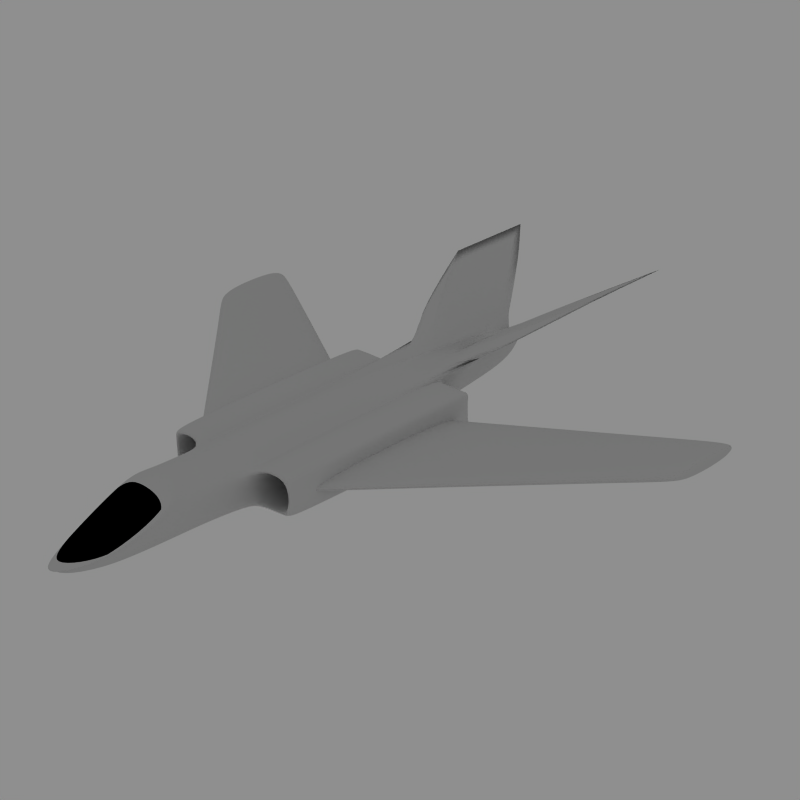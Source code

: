 # Source: jet.blend  (saved by Blender 2.37.0; exported with 4.5.12 LTS)
import bpy
from mathutils import Matrix  # noqa: F401  (used for matrix-valued properties, if any)

bpy.ops.wm.read_factory_settings(use_empty=True)
scene = bpy.context.scene
scene.name = 'Scene'

# ---- collections
col_collection_1 = bpy.data.collections.new('Collection 1'); scene.collection.children.link(col_collection_1)
col_collection_2 = bpy.data.collections.new('Collection 2'); scene.collection.children.link(col_collection_2)
col_collection_2.hide_render = True
col_collection_2.hide_viewport = True
col_collection_3 = bpy.data.collections.new('Collection 3'); scene.collection.children.link(col_collection_3)
col_collection_3.hide_render = True
col_collection_3.hide_viewport = True

# ---- materials (node trees are filled in below, after node groups)
mat_material_001 = bpy.data.materials.new('Material.001')
mat_material_001.alpha_threshold = 0.0
mat_material_001.roughness = 0.5
mat_material_001.line_color = (0.0, 0.0, 0.0, 1.0)
mat_material = bpy.data.materials.new('Material')
mat_material.alpha_threshold = 0.0
mat_material.diffuse_color = (0.0, 0.0, 0.0, 1.0)
mat_material.roughness = 0.5
mat_material.line_color = (0.0, 0.0, 0.0, 1.0)
mat_material_003 = bpy.data.materials.new('Material.003')
mat_material_003.alpha_threshold = 0.0
mat_material_003.roughness = 0.5
mat_material_003.line_color = (0.0, 0.0, 0.0, 1.0)
mat_material_002 = bpy.data.materials.new('Material.002')
mat_material_002.alpha_threshold = 0.0
mat_material_002.preview_render_type = 'FLAT'
mat_material_002.roughness = 0.5
mat_material_002.line_color = (0.0, 0.0, 0.0, 1.0)

# ---- material node trees

# ---- world
world_world = bpy.data.worlds.new('World'); scene.world = world_world
world_world.color = (0.56, 0.56, 0.56)
world_world.use_sun_shadow = False
world_world.sun_shadow_jitter_overblur = 0.0
world_world.cycles.sampling_method = 'MANUAL'
world_world.cycles.sample_map_resolution = 256

# ---- cameras
cam_camera = bpy.data.cameras.new('Camera')
cam_camera.passepartout_alpha = 0.2
cam_camera.clip_end = 100.0
cam_camera.lens = 101.3
cam_camera.ortho_scale = 7.314
cam_camera.show_passepartout = False
cam_camera.show_safe_areas = True
cam_camera.dof.focus_distance = 0.0
cam_camera.dof.aperture_fstop = 128.0

# ---- lights
light_spot_001 = bpy.data.lights.new('Spot.001', 'SPOT')
light_spot_001.transmission_factor = 0.0
light_spot_001.cutoff_distance = 30.0
light_spot_001.energy = 100.0
light_spot_001.shadow_buffer_clip_start = 1.001
light_spot_001.shadow_soft_size = 1.0
light_spot_001.shadow_maximum_resolution = 0.006
light_spot_001.use_absolute_resolution = True
light_spot_001.spot_size = 0.3487
light_spot_001.cycles.use_multiple_importance_sampling = False
light_spot = bpy.data.lights.new('Spot', 'POINT')
light_spot.transmission_factor = 0.0
light_spot.cutoff_distance = 30.0
light_spot.energy = 100.0
light_spot.shadow_buffer_clip_start = 1.001
light_spot.shadow_soft_size = 1.0
light_spot.shadow_maximum_resolution = 0.006
light_spot.use_absolute_resolution = True
light_spot.cycles.use_multiple_importance_sampling = False
light_spot_002 = bpy.data.lights.new('Spot.002', 'POINT')
light_spot_002.transmission_factor = 0.0
light_spot_002.cutoff_distance = 30.0
light_spot_002.energy = 100.0
light_spot_002.shadow_buffer_clip_start = 1.001
light_spot_002.shadow_soft_size = 1.0
light_spot_002.shadow_maximum_resolution = 0.006
light_spot_002.use_absolute_resolution = True
light_spot_002.cycles.use_multiple_importance_sampling = False

# ---- meshes
me_cube_003 = bpy.data.meshes.new('Cube.003')
me_cube_003.from_pydata([(0.5525, -1.143, 0.6693), (1.102, -1.143, 0.6693), (0.5525, -1.143, 0.1941), (1.102, -1.143, 0.1941), (1.102, 1.348, 0.793), (1.102, -2.168, 0.793), (0.5525, -2.168, 0.793), (0.5525, 1.348, 0.793), (0.4891, 1.348, 0.6693), (0.4891, -2.168, 0.6693), (0.4891, -2.168, 0.1941), (0.4891, 1.348, 0.1941), (0.5525, 1.348, 0.07045), (0.5525, -2.168, 0.07045), (1.102, -2.168, 0.07045), (1.102, 1.348, 0.07045), (1.189, 1.348, 0.1941), (1.189, -2.168, 0.1941), (1.189, -2.168, 0.6693), (1.189, 1.348, 0.6693), (1.102, -2.292, 0.1941), (0.5525, -2.292, 0.1941), (0.5525, -2.292, 0.6693), (1.102, -2.292, 0.6693), (1.102, 1.471, 0.1941), (1.102, 1.471, 0.6693), (0.5525, 1.471, 0.6693), (0.5525, 1.471, 0.1941), (-0.002936, 1.337, 1.061), (-0.002936, 1.337, 0.1143), (-0.002936, -3.455, 0.1143), (-0.002936, -3.455, 1.032), (0.5521, -3.455, 0.7491), (0.5521, -3.455, 0.1143), (-0.558, -3.455, 0.1143), (-0.558, -3.455, 0.7491), (-0.5584, 1.471, 0.1941), (-0.5584, 1.471, 0.6693), (-1.108, 1.471, 0.6693), (-1.108, 1.471, 0.1941), (-1.108, -2.292, 0.6693), (-0.5584, -2.292, 0.6693), (-0.5584, -2.292, 0.1941), (-1.108, -2.292, 0.1941), (-1.195, 1.348, 0.6693), (-1.195, -2.168, 0.6693), (-1.195, -2.168, 0.1941), (-1.195, 1.348, 0.1941), (-1.108, 1.348, 0.07045), (-1.108, -2.168, 0.07045), (-0.5584, -2.168, 0.07045), (-0.5584, 1.348, 0.07045), (-0.495, 1.348, 0.1941), (-0.495, -2.168, 0.1941), (-0.495, -2.168, 0.6693), (-0.495, 1.348, 0.6693), (-0.5584, 1.348, 0.793), (-0.5584, -2.168, 0.793), (-1.108, -2.168, 0.793), (-1.108, 1.348, 0.793), (-1.108, -1.143, 0.1941), (-1.108, -1.143, 0.6693), (-0.5584, -1.143, 0.1941), (-0.5584, -1.143, 0.6693), (-0.3925, -4.666, 0.2972), (-0.3925, -4.666, 0.1143), (0.3866, -4.666, 0.1143), (0.3866, -4.666, 0.2972), (-0.002936, -5.453, 0.2972), (-0.002936, -5.453, 0.1143), (-0.186, 3.574, 0.6693), (-0.186, 3.574, 0.1941), (-0.002936, 3.574, 0.1143), (-0.002936, 3.574, 0.6654), (0.1802, 3.574, 0.1941), (0.1802, 3.574, 0.6693), (1.401, 3.816, 1.404), (1.401, 5.261, 1.404), (-1.388, 3.816, 1.404), (-1.388, 5.261, 1.404), (-0.002813, 1.337, 0.6708), (-0.002766, 3.574, 0.6656), (-0.003057, 1.337, 0.6708), (-0.003104, 3.574, 0.6656), (0.4414, -4.79, 0.2306), (-0.002936, -5.686, 0.2306), (0.6301, -3.408, 0.746), (-0.636, -3.408, 0.746), (-0.4472, -4.79, 0.2306), (-0.002936, -3.408, 1.068), (4.595, 3.058, 0.2824), (4.595, 1.623, 0.2824), (4.595, 3.058, 0.5286), (4.595, 1.623, 0.5286), (1.121, -1.888, 0.2824), (1.121, 1.068, 0.2824), (1.121, -1.888, 0.5286), (1.121, 1.068, 0.5286), (4.517, 3.074, 0.5286), (4.517, 3.074, 0.2824), (4.517, 1.606, 0.5286), (4.517, 1.606, 0.2824), (-4.508, 1.606, 0.2824), (-4.508, 1.606, 0.5286), (-4.508, 3.074, 0.2824), (-4.508, 3.074, 0.5286), (-1.125, 1.068, 0.5286), (-1.125, -1.888, 0.5286), (-1.125, 1.068, 0.2824), (-1.125, -1.888, 0.2824), (-4.586, 1.623, 0.5286), (-4.586, 3.058, 0.5286), (-4.586, 1.623, 0.2824), (-4.586, 3.058, 0.2824)], [], [(0, 26, 27, 2), (26, 0, 1, 25), (25, 1, 3, 24), (24, 3, 2, 27), (0, 22, 23, 1), (22, 0, 2, 21), (21, 2, 3, 20), (20, 3, 1, 23), (20, 17, 14), (21, 13, 10), (22, 9, 6), (23, 5, 18), (24, 15, 16), (25, 19, 4), (26, 7, 8), (27, 11, 12), (9, 8, 7, 6), (13, 12, 11, 10), (17, 16, 15, 14), (19, 18, 5, 4), (20, 23, 18, 17), (21, 20, 14, 13), (23, 22, 6, 5), (12, 15, 24, 27), (25, 24, 16, 19), (26, 25, 4, 7), (26, 8, 11, 27), (7, 4, 5, 6), (15, 12, 13, 14), (19, 16, 17, 18), (11, 29, 30, 10), (9, 31, 28, 8), (22, 32, 31, 9), (10, 30, 33, 21), (21, 33, 32, 22), (42, 41, 35, 34), (53, 42, 34, 30), (41, 54, 31, 35), (54, 55, 28, 31), (52, 53, 30, 29), (44, 45, 46, 47), (48, 49, 50, 51), (56, 57, 58, 59), (37, 36, 52, 55), (37, 56, 59, 38), (38, 44, 47, 39), (51, 36, 39, 48), (40, 58, 57, 41), (42, 50, 49, 43), (43, 46, 45, 40), (44, 59, 58, 45), (46, 49, 48, 47), (50, 53, 52, 51), (54, 57, 56, 55), (36, 51, 52), (37, 55, 56), (38, 59, 44), (39, 47, 48), (40, 45, 58), (41, 57, 54), (42, 53, 50), (43, 49, 46), (43, 40, 61, 60), (42, 43, 60, 62), (41, 42, 62, 63), (40, 41, 63, 61), (39, 36, 62, 60), (38, 39, 60, 61), (61, 63, 37, 38), (63, 62, 36, 37), (30, 34, 65, 69), (34, 35, 64, 65), (33, 66, 67, 32), (30, 69, 66, 33), (66, 69, 68, 67), (65, 64, 68, 69), (55, 52, 71, 70), (52, 29, 72, 71), (11, 74, 72, 29), (8, 75, 74, 11), (75, 73, 72, 74), (70, 71, 72, 73), (8, 28, 80), (75, 8, 76, 77), (81, 75, 77), (28, 73, 81, 80), (55, 78, 82), (70, 79, 78, 55), (73, 83, 70), (28, 82, 83, 73), (81, 77, 76, 80), (81, 73, 75), (80, 76, 8), (82, 78, 79, 83), (83, 79, 70), (82, 28, 55), (67, 68, 85, 84), (32, 67, 84, 86), (64, 35, 87, 88), (68, 64, 88, 85), (35, 31, 89, 87), (31, 32, 86, 89), (86, 84, 85, 89), (87, 89, 85, 88), (92, 98, 100, 93), (90, 92, 93, 91), (91, 93, 100, 101), (97, 98, 99, 95), (95, 99, 101, 94), (99, 90, 91, 101), (90, 99, 98, 92), (100, 96, 94, 101), (98, 97, 96, 100), (105, 103, 107, 106), (103, 102, 109, 107), (105, 104, 113, 111), (104, 102, 112, 113), (108, 109, 102, 104), (106, 108, 104, 105), (112, 102, 103, 110), (113, 112, 110, 111), (111, 110, 103, 105)])
me_cube_003.polygons.foreach_set('use_smooth', [True] * 122)
me_cube_003.polygons.foreach_set('material_index', [0, 0, 0, 0, 0, 0, 0, 0, 0, 0, 0, 0, 0, 0, 0, 0, 0, 0, 0, 0, 0, 0, 0, 0, 0, 0, 0, 0, 0, 0, 0, 0, 0, 0, 0, 0, 0, 0, 0, 0, 0, 0, 0, 0, 0, 0, 0, 0, 0, 0, 0, 0, 0, 0, 0, 0, 0, 0, 0, 0, 0, 0, 0, 0, 0, 0, 0, 0, 0, 0, 0, 0, 0, 0, 0, 0, 0, 0, 0, 0, 0, 0, 0, 0, 0, 0, 0, 0, 0, 0, 0, 0, 0, 0, 0, 0, 0, 0, 0, 0, 0, 0, 1, 1, 0, 0, 0, 0, 0, 0, 0, 0, 0, 0, 0, 0, 0, 0, 0, 0, 0, 0])
_k = {(55, 70): 1.0, (8, 75): 1.0, (8, 76): 1.0, (76, 77): 1.0, (75, 77): 1.0, (77, 81): 1.0, (80, 81): 1.0, (55, 78): 1.0, (78, 82): 1.0, (70, 79): 1.0, (78, 79): 1.0, (82, 83): 1.0, (76, 80): 1.0, (79, 83): 1.0, (84, 85): 0.18039, (84, 86): 0.18039, (87, 88): 0.18039, (85, 88): 0.18039, (87, 89): 0.18039, (86, 89): 0.18039, (85, 89): 0.18039}
me_cube_003.attributes.new('crease_edge', 'FLOAT', 'EDGE').data.foreach_set('value', [_k.get((min(e.vertices), max(e.vertices)), 0.0) for e in me_cube_003.edges])
me_cube_003.materials.append(mat_material_001)
me_cube_003.materials.append(mat_material)
me_cube_003.use_remesh_preserve_volume = False
me_cube_003.use_remesh_preserve_attributes = False
me_cube_003.use_mirror_vertex_groups = False
me_cube_003.update()
me_cube_004 = bpy.data.meshes.new('Cube.004')
me_cube_004.from_pydata([(0.02132, 1.572, -5.662), (0.1335, 0.5557, -3.574), (-0.1335, 0.5557, -3.574), (-0.02132, 1.572, -5.662), (0.02132, 1.572, -3.194), (0.1335, 0.5557, -1.105), (-0.1335, 0.5557, -1.105), (-0.02132, 1.572, -3.194)], [], [(0, 1, 2, 3), (4, 7, 6, 5), (0, 4, 5, 1), (1, 5, 6, 2), (2, 6, 7, 3), (4, 0, 3, 7)])
me_cube_004.polygons.foreach_set('use_smooth', [True] * 6)
_k = {(0, 1): 0.4902, (1, 2): 0.4902, (2, 3): 0.4902, (0, 3): 0.4902, (4, 7): 0.4902, (6, 7): 0.4902, (5, 6): 0.4902, (4, 5): 0.4902, (0, 4): 0.4902, (1, 5): 0.4902, (2, 6): 0.4902, (3, 7): 0.4902}
me_cube_004.attributes.new('crease_edge', 'FLOAT', 'EDGE').data.foreach_set('value', [_k.get((min(e.vertices), max(e.vertices)), 0.0) for e in me_cube_004.edges])
me_cube_004.materials.append(mat_material_003)
me_cube_004.use_remesh_preserve_volume = False
me_cube_004.use_remesh_preserve_attributes = False
me_cube_004.use_mirror_vertex_groups = False
me_cube_004.update()

# ---- curves / text
cu_surftube_001 = bpy.data.curves.new('SurfTube.001', 'CURVE')
cu_surftube_001.dimensions = '3D'
_sp = cu_surftube_001.splines.new('NURBS'); _sp.points.add(31)
_sp.points.foreach_set('co', [-2.526, 0.2223, -1.767, 1.0, -2.526, 0.2223, -1.767, 0.3536, -2.526, 0.2223, -1.767, 1.0, -2.526, 0.2223, -1.767, 0.3536, -2.526, 0.2223, -1.767, 1.0, -2.526, 0.2223, -1.767, 0.3536, -2.526, 0.2223, -1.767, 1.0, -2.526, 0.2223, -1.767, 0.3536, -2.526, 0.1572, -1.767, 1.0, -2.591, 0.1572, -1.767, 0.3536, -2.591, 0.2223, -1.767, 1.0, -2.591, 0.2873, -1.767, 0.3536, -2.526, 0.2873, -1.767, 1.0, -2.461, 0.2873, -1.767, 0.3536, -2.461, 0.2223, -1.767, 1.0, -2.461, 0.1572, -1.767, 0.3536, -2.526, 0.1572, -0.8921, 1.0, -2.591, 0.1572, -0.8921, 0.3536, -2.591, 0.2223, -0.8921, 1.0, -2.591, 0.2873, -0.8921, 0.3536, -2.526, 0.2873, -0.8921, 1.0, -2.461, 0.2873, -0.8921, 0.3536, -2.461, 0.2223, -0.8921, 1.0, -2.461, 0.1572, -0.8921, 0.3536, -2.526, 0.2223, -0.2009, 1.0, -2.526, 0.2223, -0.2009, 0.3536, -2.526, 0.2223, -0.2009, 1.0, -2.526, 0.2223, -0.2009, 0.3536, -2.526, 0.2223, -0.2009, 1.0, -2.526, 0.2223, -0.2009, 0.3536, -2.526, 0.2223, -0.2009, 1.0, -2.526, 0.2223, -0.2009, 0.3536])
_sp.radius_interpolation = 'EASE'
_sp.order_v = 2
_sp.resolution_u = 4
_sp.resolution_v = 3
_sp.use_cyclic_u = True
_sp = cu_surftube_001.splines.new('NURBS'); _sp.points.add(31)
_sp.points.foreach_set('co', [2.54, 0.2223, -1.767, 1.0, 2.54, 0.2223, -1.767, 0.3536, 2.54, 0.2223, -1.767, 1.0, 2.54, 0.2223, -1.767, 0.3536, 2.54, 0.2223, -1.767, 1.0, 2.54, 0.2223, -1.767, 0.3536, 2.54, 0.2223, -1.767, 1.0, 2.54, 0.2223, -1.767, 0.3536, 2.54, 0.1572, -1.767, 1.0, 2.475, 0.1572, -1.767, 0.3536, 2.475, 0.2223, -1.767, 1.0, 2.475, 0.2873, -1.767, 0.3536, 2.54, 0.2873, -1.767, 1.0, 2.605, 0.2873, -1.767, 0.3536, 2.605, 0.2223, -1.767, 1.0, 2.605, 0.1572, -1.767, 0.3536, 2.54, 0.1572, -0.8921, 1.0, 2.475, 0.1572, -0.8921, 0.3536, 2.475, 0.2223, -0.8921, 1.0, 2.475, 0.2873, -0.8921, 0.3536, 2.54, 0.2873, -0.8921, 1.0, 2.605, 0.2873, -0.8921, 0.3536, 2.605, 0.2223, -0.8921, 1.0, 2.605, 0.1572, -0.8921, 0.3536, 2.54, 0.2223, -0.2009, 1.0, 2.54, 0.2223, -0.2009, 0.3536, 2.54, 0.2223, -0.2009, 1.0, 2.54, 0.2223, -0.2009, 0.3536, 2.54, 0.2223, -0.2009, 1.0, 2.54, 0.2223, -0.2009, 0.3536, 2.54, 0.2223, -0.2009, 1.0, 2.54, 0.2223, -0.2009, 0.3536])
_sp.radius_interpolation = 'EASE'
_sp.order_v = 2
_sp.resolution_u = 4
_sp.resolution_v = 3
_sp.use_cyclic_u = True
cu_surftube_001.materials.append(mat_material_003)
cu_surftube_001.use_path_clamp = True
cu_surftube_001.use_deform_bounds = True
cu_surftube_001.use_radius = False
cu_surftube_001.bevel_resolution = 0
cu_surftube_001.resolution_u = 6
cu_surftube_001.resolution_v = 6
cu_surftube_001.fill_mode = 'HALF'
cu_surftube_001.twist_mode = 'Z_UP'
cu_surftube = bpy.data.curves.new('SurfTube', 'CURVE')
cu_surftube.dimensions = '3D'
_sp = cu_surftube.splines.new('NURBS'); _sp.points.add(31)
_sp.points.foreach_set('co', [0.7037, 0.1126, -1.395, 1.0, 0.7037, 0.1126, -1.395, 0.3536, 0.7037, 0.1126, -1.395, 1.0, 0.7037, 0.1126, -1.395, 0.3536, 0.7037, 0.1126, -1.395, 1.0, 0.7037, 0.1126, -1.395, 0.3536, 0.7037, 0.1126, -1.395, 1.0, 0.7037, 0.1126, -1.395, 0.3536, 0.7037, 0.0651, -1.395, 1.0, 0.6562, 0.0651, -1.395, 0.3536, 0.6562, 0.1126, -1.395, 1.0, 0.6562, 0.16, -1.395, 0.3536, 0.7037, 0.16, -1.395, 1.0, 0.7511, 0.16, -1.395, 0.3536, 0.7511, 0.1126, -1.395, 1.0, 0.7511, 0.0651, -1.395, 0.3536, 0.7037, 0.0651, 0.732, 1.0, 0.6562, 0.0651, 0.732, 0.3536, 0.6562, 0.1126, 0.732, 1.0, 0.6562, 0.16, 0.732, 0.3536, 0.7037, 0.16, 0.732, 1.0, 0.7511, 0.16, 0.732, 0.3536, 0.7511, 0.1126, 0.732, 1.0, 0.7511, 0.0651, 0.732, 0.3536, 0.7037, 0.1126, 1.388, 1.0, 0.7037, 0.1126, 1.388, 0.3536, 0.7037, 0.1126, 1.388, 1.0, 0.7037, 0.1126, 1.388, 0.3536, 0.7037, 0.1126, 1.388, 1.0, 0.7037, 0.1126, 1.388, 0.3536, 0.7037, 0.1126, 1.388, 1.0, 0.7037, 0.1126, 1.388, 0.3536])
_sp.radius_interpolation = 'EASE'
_sp.order_v = 2
_sp.resolution_u = 4
_sp.resolution_v = 3
_sp.use_cyclic_u = True
_sp = cu_surftube.splines.new('NURBS'); _sp.points.add(31)
_sp.points.foreach_set('co', [0.8241, 0.1126, -1.395, 1.0, 0.8241, 0.1126, -1.395, 0.3536, 0.8241, 0.1126, -1.395, 1.0, 0.8241, 0.1126, -1.395, 0.3536, 0.8241, 0.1126, -1.395, 1.0, 0.8241, 0.1126, -1.395, 0.3536, 0.8241, 0.1126, -1.395, 1.0, 0.8241, 0.1126, -1.395, 0.3536, 0.8241, 0.0651, -1.395, 1.0, 0.7767, 0.0651, -1.395, 0.3536, 0.7767, 0.1126, -1.395, 1.0, 0.7767, 0.16, -1.395, 0.3536, 0.8241, 0.16, -1.395, 1.0, 0.8716, 0.16, -1.395, 0.3536, 0.8716, 0.1126, -1.395, 1.0, 0.8716, 0.0651, -1.395, 0.3536, 0.8241, 0.0651, 0.732, 1.0, 0.7767, 0.0651, 0.732, 0.3536, 0.7767, 0.1126, 0.732, 1.0, 0.7767, 0.16, 0.732, 0.3536, 0.8241, 0.16, 0.732, 1.0, 0.8716, 0.16, 0.732, 0.3536, 0.8716, 0.1126, 0.732, 1.0, 0.8716, 0.0651, 0.732, 0.3536, 0.8241, 0.1126, 1.388, 1.0, 0.8241, 0.1126, 1.388, 0.3536, 0.8241, 0.1126, 1.388, 1.0, 0.8241, 0.1126, 1.388, 0.3536, 0.8241, 0.1126, 1.388, 1.0, 0.8241, 0.1126, 1.388, 0.3536, 0.8241, 0.1126, 1.388, 1.0, 0.8241, 0.1126, 1.388, 0.3536])
_sp.radius_interpolation = 'EASE'
_sp.order_v = 2
_sp.resolution_u = 4
_sp.resolution_v = 3
_sp.use_cyclic_u = True
_sp = cu_surftube.splines.new('NURBS'); _sp.points.add(31)
_sp.points.foreach_set('co', [0.9446, 0.1126, -1.395, 1.0, 0.9446, 0.1126, -1.395, 0.3536, 0.9446, 0.1126, -1.395, 1.0, 0.9446, 0.1126, -1.395, 0.3536, 0.9446, 0.1126, -1.395, 1.0, 0.9446, 0.1126, -1.395, 0.3536, 0.9446, 0.1126, -1.395, 1.0, 0.9446, 0.1126, -1.395, 0.3536, 0.9446, 0.0651, -1.395, 1.0, 0.8971, 0.0651, -1.395, 0.3536, 0.8971, 0.1126, -1.395, 1.0, 0.8971, 0.16, -1.395, 0.3536, 0.9446, 0.16, -1.395, 1.0, 0.9921, 0.16, -1.395, 0.3536, 0.9921, 0.1126, -1.395, 1.0, 0.9921, 0.0651, -1.395, 0.3536, 0.9446, 0.0651, 0.732, 1.0, 0.8971, 0.0651, 0.732, 0.3536, 0.8971, 0.1126, 0.732, 1.0, 0.8971, 0.16, 0.732, 0.3536, 0.9446, 0.16, 0.732, 1.0, 0.9921, 0.16, 0.732, 0.3536, 0.9921, 0.1126, 0.732, 1.0, 0.9921, 0.0651, 0.732, 0.3536, 0.9446, 0.1126, 1.388, 1.0, 0.9446, 0.1126, 1.388, 0.3536, 0.9446, 0.1126, 1.388, 1.0, 0.9446, 0.1126, 1.388, 0.3536, 0.9446, 0.1126, 1.388, 1.0, 0.9446, 0.1126, 1.388, 0.3536, 0.9446, 0.1126, 1.388, 1.0, 0.9446, 0.1126, 1.388, 0.3536])
_sp.radius_interpolation = 'EASE'
_sp.order_v = 2
_sp.resolution_u = 4
_sp.resolution_v = 3
_sp.use_cyclic_u = True
_sp = cu_surftube.splines.new('NURBS'); _sp.points.add(31)
_sp.points.foreach_set('co', [1.065, 0.1126, -1.395, 1.0, 1.065, 0.1126, -1.395, 0.3536, 1.065, 0.1126, -1.395, 1.0, 1.065, 0.1126, -1.395, 0.3536, 1.065, 0.1126, -1.395, 1.0, 1.065, 0.1126, -1.395, 0.3536, 1.065, 0.1126, -1.395, 1.0, 1.065, 0.1126, -1.395, 0.3536, 1.065, 0.0651, -1.395, 1.0, 1.018, 0.0651, -1.395, 0.3536, 1.018, 0.1126, -1.395, 1.0, 1.018, 0.16, -1.395, 0.3536, 1.065, 0.16, -1.395, 1.0, 1.113, 0.16, -1.395, 0.3536, 1.113, 0.1126, -1.395, 1.0, 1.113, 0.0651, -1.395, 0.3536, 1.065, 0.0651, 0.732, 1.0, 1.018, 0.0651, 0.732, 0.3536, 1.018, 0.1126, 0.732, 1.0, 1.018, 0.16, 0.732, 0.3536, 1.065, 0.16, 0.732, 1.0, 1.113, 0.16, 0.732, 0.3536, 1.113, 0.1126, 0.732, 1.0, 1.113, 0.0651, 0.732, 0.3536, 1.065, 0.1126, 1.388, 1.0, 1.065, 0.1126, 1.388, 0.3536, 1.065, 0.1126, 1.388, 1.0, 1.065, 0.1126, 1.388, 0.3536, 1.065, 0.1126, 1.388, 1.0, 1.065, 0.1126, 1.388, 0.3536, 1.065, 0.1126, 1.388, 1.0, 1.065, 0.1126, 1.388, 0.3536])
_sp.radius_interpolation = 'EASE'
_sp.order_v = 2
_sp.resolution_u = 4
_sp.resolution_v = 3
_sp.use_cyclic_u = True
_sp = cu_surftube.splines.new('NURBS'); _sp.points.add(31)
_sp.points.foreach_set('co', [1.186, 0.1126, -1.395, 1.0, 1.186, 0.1126, -1.395, 0.3536, 1.186, 0.1126, -1.395, 1.0, 1.186, 0.1126, -1.395, 0.3536, 1.186, 0.1126, -1.395, 1.0, 1.186, 0.1126, -1.395, 0.3536, 1.186, 0.1126, -1.395, 1.0, 1.186, 0.1126, -1.395, 0.3536, 1.186, 0.0651, -1.395, 1.0, 1.138, 0.0651, -1.395, 0.3536, 1.138, 0.1126, -1.395, 1.0, 1.138, 0.16, -1.395, 0.3536, 1.186, 0.16, -1.395, 1.0, 1.233, 0.16, -1.395, 0.3536, 1.233, 0.1126, -1.395, 1.0, 1.233, 0.0651, -1.395, 0.3536, 1.186, 0.0651, 0.732, 1.0, 1.138, 0.0651, 0.732, 0.3536, 1.138, 0.1126, 0.732, 1.0, 1.138, 0.16, 0.732, 0.3536, 1.186, 0.16, 0.732, 1.0, 1.233, 0.16, 0.732, 0.3536, 1.233, 0.1126, 0.732, 1.0, 1.233, 0.0651, 0.732, 0.3536, 1.186, 0.1126, 1.388, 1.0, 1.186, 0.1126, 1.388, 0.3536, 1.186, 0.1126, 1.388, 1.0, 1.186, 0.1126, 1.388, 0.3536, 1.186, 0.1126, 1.388, 1.0, 1.186, 0.1126, 1.388, 0.3536, 1.186, 0.1126, 1.388, 1.0, 1.186, 0.1126, 1.388, 0.3536])
_sp.radius_interpolation = 'EASE'
_sp.order_v = 2
_sp.resolution_u = 4
_sp.resolution_v = 3
_sp.use_cyclic_u = True
_sp = cu_surftube.splines.new('NURBS'); _sp.points.add(31)
_sp.points.foreach_set('co', [1.314, 0.1126, -1.395, 1.0, 1.314, 0.1126, -1.395, 0.3536, 1.314, 0.1126, -1.395, 1.0, 1.314, 0.1126, -1.395, 0.3536, 1.314, 0.1126, -1.395, 1.0, 1.314, 0.1126, -1.395, 0.3536, 1.314, 0.1126, -1.395, 1.0, 1.314, 0.1126, -1.395, 0.3536, 1.314, 0.0651, -1.395, 1.0, 1.266, 0.0651, -1.395, 0.3536, 1.266, 0.1126, -1.395, 1.0, 1.266, 0.16, -1.395, 0.3536, 1.314, 0.16, -1.395, 1.0, 1.361, 0.16, -1.395, 0.3536, 1.361, 0.1126, -1.395, 1.0, 1.361, 0.0651, -1.395, 0.3536, 1.314, 0.0651, 0.732, 1.0, 1.266, 0.0651, 0.732, 0.3536, 1.266, 0.1126, 0.732, 1.0, 1.266, 0.16, 0.732, 0.3536, 1.314, 0.16, 0.732, 1.0, 1.361, 0.16, 0.732, 0.3536, 1.361, 0.1126, 0.732, 1.0, 1.361, 0.0651, 0.732, 0.3536, 1.314, 0.1126, 1.388, 1.0, 1.314, 0.1126, 1.388, 0.3536, 1.314, 0.1126, 1.388, 1.0, 1.314, 0.1126, 1.388, 0.3536, 1.314, 0.1126, 1.388, 1.0, 1.314, 0.1126, 1.388, 0.3536, 1.314, 0.1126, 1.388, 1.0, 1.314, 0.1126, 1.388, 0.3536])
_sp.radius_interpolation = 'EASE'
_sp.order_v = 2
_sp.resolution_u = 4
_sp.resolution_v = 3
_sp.use_cyclic_u = True
_sp = cu_surftube.splines.new('NURBS'); _sp.points.add(31)
_sp.points.foreach_set('co', [1.434, 0.1126, -1.395, 1.0, 1.434, 0.1126, -1.395, 0.3536, 1.434, 0.1126, -1.395, 1.0, 1.434, 0.1126, -1.395, 0.3536, 1.434, 0.1126, -1.395, 1.0, 1.434, 0.1126, -1.395, 0.3536, 1.434, 0.1126, -1.395, 1.0, 1.434, 0.1126, -1.395, 0.3536, 1.434, 0.0651, -1.395, 1.0, 1.387, 0.0651, -1.395, 0.3536, 1.387, 0.1126, -1.395, 1.0, 1.387, 0.16, -1.395, 0.3536, 1.434, 0.16, -1.395, 1.0, 1.481, 0.16, -1.395, 0.3536, 1.481, 0.1126, -1.395, 1.0, 1.481, 0.0651, -1.395, 0.3536, 1.434, 0.0651, 0.732, 1.0, 1.387, 0.0651, 0.732, 0.3536, 1.387, 0.1126, 0.732, 1.0, 1.387, 0.16, 0.732, 0.3536, 1.434, 0.16, 0.732, 1.0, 1.481, 0.16, 0.732, 0.3536, 1.481, 0.1126, 0.732, 1.0, 1.481, 0.0651, 0.732, 0.3536, 1.434, 0.1126, 1.388, 1.0, 1.434, 0.1126, 1.388, 0.3536, 1.434, 0.1126, 1.388, 1.0, 1.434, 0.1126, 1.388, 0.3536, 1.434, 0.1126, 1.388, 1.0, 1.434, 0.1126, 1.388, 0.3536, 1.434, 0.1126, 1.388, 1.0, 1.434, 0.1126, 1.388, 0.3536])
_sp.radius_interpolation = 'EASE'
_sp.order_v = 2
_sp.resolution_u = 4
_sp.resolution_v = 3
_sp.use_cyclic_u = True
_sp = cu_surftube.splines.new('NURBS'); _sp.points.add(31)
_sp.points.foreach_set('co', [1.562, 0.1126, -1.395, 1.0, 1.562, 0.1126, -1.395, 0.3536, 1.562, 0.1126, -1.395, 1.0, 1.562, 0.1126, -1.395, 0.3536, 1.562, 0.1126, -1.395, 1.0, 1.562, 0.1126, -1.395, 0.3536, 1.562, 0.1126, -1.395, 1.0, 1.562, 0.1126, -1.395, 0.3536, 1.562, 0.0651, -1.395, 1.0, 1.515, 0.0651, -1.395, 0.3536, 1.515, 0.1126, -1.395, 1.0, 1.515, 0.16, -1.395, 0.3536, 1.562, 0.16, -1.395, 1.0, 1.609, 0.16, -1.395, 0.3536, 1.609, 0.1126, -1.395, 1.0, 1.609, 0.0651, -1.395, 0.3536, 1.562, 0.0651, 0.732, 1.0, 1.515, 0.0651, 0.732, 0.3536, 1.515, 0.1126, 0.732, 1.0, 1.515, 0.16, 0.732, 0.3536, 1.562, 0.16, 0.732, 1.0, 1.609, 0.16, 0.732, 0.3536, 1.609, 0.1126, 0.732, 1.0, 1.609, 0.0651, 0.732, 0.3536, 1.562, 0.1126, 1.388, 1.0, 1.562, 0.1126, 1.388, 0.3536, 1.562, 0.1126, 1.388, 1.0, 1.562, 0.1126, 1.388, 0.3536, 1.562, 0.1126, 1.388, 1.0, 1.562, 0.1126, 1.388, 0.3536, 1.562, 0.1126, 1.388, 1.0, 1.562, 0.1126, 1.388, 0.3536])
_sp.radius_interpolation = 'EASE'
_sp.order_v = 2
_sp.resolution_u = 4
_sp.resolution_v = 3
_sp.use_cyclic_u = True
_sp = cu_surftube.splines.new('NURBS'); _sp.points.add(31)
_sp.points.foreach_set('co', [1.698, 0.1126, -1.395, 1.0, 1.698, 0.1126, -1.395, 0.3536, 1.698, 0.1126, -1.395, 1.0, 1.698, 0.1126, -1.395, 0.3536, 1.698, 0.1126, -1.395, 1.0, 1.698, 0.1126, -1.395, 0.3536, 1.698, 0.1126, -1.395, 1.0, 1.698, 0.1126, -1.395, 0.3536, 1.698, 0.0651, -1.395, 1.0, 1.65, 0.0651, -1.395, 0.3536, 1.65, 0.1126, -1.395, 1.0, 1.65, 0.16, -1.395, 0.3536, 1.698, 0.16, -1.395, 1.0, 1.745, 0.16, -1.395, 0.3536, 1.745, 0.1126, -1.395, 1.0, 1.745, 0.0651, -1.395, 0.3536, 1.698, 0.0651, 0.732, 1.0, 1.65, 0.0651, 0.732, 0.3536, 1.65, 0.1126, 0.732, 1.0, 1.65, 0.16, 0.732, 0.3536, 1.698, 0.16, 0.732, 1.0, 1.745, 0.16, 0.732, 0.3536, 1.745, 0.1126, 0.732, 1.0, 1.745, 0.0651, 0.732, 0.3536, 1.698, 0.1126, 1.388, 1.0, 1.698, 0.1126, 1.388, 0.3536, 1.698, 0.1126, 1.388, 1.0, 1.698, 0.1126, 1.388, 0.3536, 1.698, 0.1126, 1.388, 1.0, 1.698, 0.1126, 1.388, 0.3536, 1.698, 0.1126, 1.388, 1.0, 1.698, 0.1126, 1.388, 0.3536])
_sp.radius_interpolation = 'EASE'
_sp.order_v = 2
_sp.resolution_u = 4
_sp.resolution_v = 3
_sp.use_cyclic_u = True
_sp = cu_surftube.splines.new('NURBS'); _sp.points.add(31)
_sp.points.foreach_set('co', [-0.7193, 0.1126, -1.395, 1.0, -0.7193, 0.1126, -1.395, 0.3536, -0.7193, 0.1126, -1.395, 1.0, -0.7193, 0.1126, -1.395, 0.3536, -0.7193, 0.1126, -1.395, 1.0, -0.7193, 0.1126, -1.395, 0.3536, -0.7193, 0.1126, -1.395, 1.0, -0.7193, 0.1126, -1.395, 0.3536, -0.7193, 0.0651, -1.395, 1.0, -0.7668, 0.0651, -1.395, 0.3536, -0.7668, 0.1126, -1.395, 1.0, -0.7668, 0.16, -1.395, 0.3536, -0.7193, 0.16, -1.395, 1.0, -0.6718, 0.16, -1.395, 0.3536, -0.6718, 0.1126, -1.395, 1.0, -0.6718, 0.0651, -1.395, 0.3536, -0.7193, 0.0651, 0.732, 1.0, -0.7668, 0.0651, 0.732, 0.3536, -0.7668, 0.1126, 0.732, 1.0, -0.7668, 0.16, 0.732, 0.3536, -0.7193, 0.16, 0.732, 1.0, -0.6718, 0.16, 0.732, 0.3536, -0.6718, 0.1126, 0.732, 1.0, -0.6718, 0.0651, 0.732, 0.3536, -0.7193, 0.1126, 1.388, 1.0, -0.7193, 0.1126, 1.388, 0.3536, -0.7193, 0.1126, 1.388, 1.0, -0.7193, 0.1126, 1.388, 0.3536, -0.7193, 0.1126, 1.388, 1.0, -0.7193, 0.1126, 1.388, 0.3536, -0.7193, 0.1126, 1.388, 1.0, -0.7193, 0.1126, 1.388, 0.3536])
_sp.radius_interpolation = 'EASE'
_sp.order_v = 2
_sp.resolution_u = 4
_sp.resolution_v = 3
_sp.use_cyclic_u = True
_sp = cu_surftube.splines.new('NURBS'); _sp.points.add(31)
_sp.points.foreach_set('co', [-0.8548, 0.1126, -1.395, 1.0, -0.8548, 0.1126, -1.395, 0.3536, -0.8548, 0.1126, -1.395, 1.0, -0.8548, 0.1126, -1.395, 0.3536, -0.8548, 0.1126, -1.395, 1.0, -0.8548, 0.1126, -1.395, 0.3536, -0.8548, 0.1126, -1.395, 1.0, -0.8548, 0.1126, -1.395, 0.3536, -0.8548, 0.0651, -1.395, 1.0, -0.9023, 0.0651, -1.395, 0.3536, -0.9023, 0.1126, -1.395, 1.0, -0.9023, 0.16, -1.395, 0.3536, -0.8548, 0.16, -1.395, 1.0, -0.8074, 0.16, -1.395, 0.3536, -0.8074, 0.1126, -1.395, 1.0, -0.8074, 0.0651, -1.395, 0.3536, -0.8548, 0.0651, 0.732, 1.0, -0.9023, 0.0651, 0.732, 0.3536, -0.9023, 0.1126, 0.732, 1.0, -0.9023, 0.16, 0.732, 0.3536, -0.8548, 0.16, 0.732, 1.0, -0.8074, 0.16, 0.732, 0.3536, -0.8074, 0.1126, 0.732, 1.0, -0.8074, 0.0651, 0.732, 0.3536, -0.8548, 0.1126, 1.388, 1.0, -0.8548, 0.1126, 1.388, 0.3536, -0.8548, 0.1126, 1.388, 1.0, -0.8548, 0.1126, 1.388, 0.3536, -0.8548, 0.1126, 1.388, 1.0, -0.8548, 0.1126, 1.388, 0.3536, -0.8548, 0.1126, 1.388, 1.0, -0.8548, 0.1126, 1.388, 0.3536])
_sp.radius_interpolation = 'EASE'
_sp.order_v = 2
_sp.resolution_u = 4
_sp.resolution_v = 3
_sp.use_cyclic_u = True
_sp = cu_surftube.splines.new('NURBS'); _sp.points.add(31)
_sp.points.foreach_set('co', [-0.9828, 0.1126, -1.395, 1.0, -0.9828, 0.1126, -1.395, 0.3536, -0.9828, 0.1126, -1.395, 1.0, -0.9828, 0.1126, -1.395, 0.3536, -0.9828, 0.1126, -1.395, 1.0, -0.9828, 0.1126, -1.395, 0.3536, -0.9828, 0.1126, -1.395, 1.0, -0.9828, 0.1126, -1.395, 0.3536, -0.9828, 0.0651, -1.395, 1.0, -1.03, 0.0651, -1.395, 0.3536, -1.03, 0.1126, -1.395, 1.0, -1.03, 0.16, -1.395, 0.3536, -0.9828, 0.16, -1.395, 1.0, -0.9354, 0.16, -1.395, 0.3536, -0.9354, 0.1126, -1.395, 1.0, -0.9354, 0.0651, -1.395, 0.3536, -0.9828, 0.0651, 0.732, 1.0, -1.03, 0.0651, 0.732, 0.3536, -1.03, 0.1126, 0.732, 1.0, -1.03, 0.16, 0.732, 0.3536, -0.9828, 0.16, 0.732, 1.0, -0.9354, 0.16, 0.732, 0.3536, -0.9354, 0.1126, 0.732, 1.0, -0.9354, 0.0651, 0.732, 0.3536, -0.9828, 0.1126, 1.388, 1.0, -0.9828, 0.1126, 1.388, 0.3536, -0.9828, 0.1126, 1.388, 1.0, -0.9828, 0.1126, 1.388, 0.3536, -0.9828, 0.1126, 1.388, 1.0, -0.9828, 0.1126, 1.388, 0.3536, -0.9828, 0.1126, 1.388, 1.0, -0.9828, 0.1126, 1.388, 0.3536])
_sp.radius_interpolation = 'EASE'
_sp.order_v = 2
_sp.resolution_u = 4
_sp.resolution_v = 3
_sp.use_cyclic_u = True
_sp = cu_surftube.splines.new('NURBS'); _sp.points.add(31)
_sp.points.foreach_set('co', [-1.103, 0.1126, -1.395, 1.0, -1.103, 0.1126, -1.395, 0.3536, -1.103, 0.1126, -1.395, 1.0, -1.103, 0.1126, -1.395, 0.3536, -1.103, 0.1126, -1.395, 1.0, -1.103, 0.1126, -1.395, 0.3536, -1.103, 0.1126, -1.395, 1.0, -1.103, 0.1126, -1.395, 0.3536, -1.103, 0.0651, -1.395, 1.0, -1.151, 0.0651, -1.395, 0.3536, -1.151, 0.1126, -1.395, 1.0, -1.151, 0.16, -1.395, 0.3536, -1.103, 0.16, -1.395, 1.0, -1.056, 0.16, -1.395, 0.3536, -1.056, 0.1126, -1.395, 1.0, -1.056, 0.0651, -1.395, 0.3536, -1.103, 0.0651, 0.732, 1.0, -1.151, 0.0651, 0.732, 0.3536, -1.151, 0.1126, 0.732, 1.0, -1.151, 0.16, 0.732, 0.3536, -1.103, 0.16, 0.732, 1.0, -1.056, 0.16, 0.732, 0.3536, -1.056, 0.1126, 0.732, 1.0, -1.056, 0.0651, 0.732, 0.3536, -1.103, 0.1126, 1.388, 1.0, -1.103, 0.1126, 1.388, 0.3536, -1.103, 0.1126, 1.388, 1.0, -1.103, 0.1126, 1.388, 0.3536, -1.103, 0.1126, 1.388, 1.0, -1.103, 0.1126, 1.388, 0.3536, -1.103, 0.1126, 1.388, 1.0, -1.103, 0.1126, 1.388, 0.3536])
_sp.radius_interpolation = 'EASE'
_sp.order_v = 2
_sp.resolution_u = 4
_sp.resolution_v = 3
_sp.use_cyclic_u = True
_sp = cu_surftube.splines.new('NURBS'); _sp.points.add(31)
_sp.points.foreach_set('co', [-1.231, 0.1126, -1.395, 1.0, -1.231, 0.1126, -1.395, 0.3536, -1.231, 0.1126, -1.395, 1.0, -1.231, 0.1126, -1.395, 0.3536, -1.231, 0.1126, -1.395, 1.0, -1.231, 0.1126, -1.395, 0.3536, -1.231, 0.1126, -1.395, 1.0, -1.231, 0.1126, -1.395, 0.3536, -1.231, 0.0651, -1.395, 1.0, -1.279, 0.0651, -1.395, 0.3536, -1.279, 0.1126, -1.395, 1.0, -1.279, 0.16, -1.395, 0.3536, -1.231, 0.16, -1.395, 1.0, -1.184, 0.16, -1.395, 0.3536, -1.184, 0.1126, -1.395, 1.0, -1.184, 0.0651, -1.395, 0.3536, -1.231, 0.0651, 0.732, 1.0, -1.279, 0.0651, 0.732, 0.3536, -1.279, 0.1126, 0.732, 1.0, -1.279, 0.16, 0.732, 0.3536, -1.231, 0.16, 0.732, 1.0, -1.184, 0.16, 0.732, 0.3536, -1.184, 0.1126, 0.732, 1.0, -1.184, 0.0651, 0.732, 0.3536, -1.231, 0.1126, 1.388, 1.0, -1.231, 0.1126, 1.388, 0.3536, -1.231, 0.1126, 1.388, 1.0, -1.231, 0.1126, 1.388, 0.3536, -1.231, 0.1126, 1.388, 1.0, -1.231, 0.1126, 1.388, 0.3536, -1.231, 0.1126, 1.388, 1.0, -1.231, 0.1126, 1.388, 0.3536])
_sp.radius_interpolation = 'EASE'
_sp.order_v = 2
_sp.resolution_u = 4
_sp.resolution_v = 3
_sp.use_cyclic_u = True
_sp = cu_surftube.splines.new('NURBS'); _sp.points.add(31)
_sp.points.foreach_set('co', [-1.352, 0.1126, -1.395, 1.0, -1.352, 0.1126, -1.395, 0.3536, -1.352, 0.1126, -1.395, 1.0, -1.352, 0.1126, -1.395, 0.3536, -1.352, 0.1126, -1.395, 1.0, -1.352, 0.1126, -1.395, 0.3536, -1.352, 0.1126, -1.395, 1.0, -1.352, 0.1126, -1.395, 0.3536, -1.352, 0.0651, -1.395, 1.0, -1.399, 0.0651, -1.395, 0.3536, -1.399, 0.1126, -1.395, 1.0, -1.399, 0.16, -1.395, 0.3536, -1.352, 0.16, -1.395, 1.0, -1.304, 0.16, -1.395, 0.3536, -1.304, 0.1126, -1.395, 1.0, -1.304, 0.0651, -1.395, 0.3536, -1.352, 0.0651, 0.732, 1.0, -1.399, 0.0651, 0.732, 0.3536, -1.399, 0.1126, 0.732, 1.0, -1.399, 0.16, 0.732, 0.3536, -1.352, 0.16, 0.732, 1.0, -1.304, 0.16, 0.732, 0.3536, -1.304, 0.1126, 0.732, 1.0, -1.304, 0.0651, 0.732, 0.3536, -1.352, 0.1126, 1.388, 1.0, -1.352, 0.1126, 1.388, 0.3536, -1.352, 0.1126, 1.388, 1.0, -1.352, 0.1126, 1.388, 0.3536, -1.352, 0.1126, 1.388, 1.0, -1.352, 0.1126, 1.388, 0.3536, -1.352, 0.1126, 1.388, 1.0, -1.352, 0.1126, 1.388, 0.3536])
_sp.radius_interpolation = 'EASE'
_sp.order_v = 2
_sp.resolution_u = 4
_sp.resolution_v = 3
_sp.use_cyclic_u = True
_sp = cu_surftube.splines.new('NURBS'); _sp.points.add(31)
_sp.points.foreach_set('co', [-1.472, 0.1126, -1.395, 1.0, -1.472, 0.1126, -1.395, 0.3536, -1.472, 0.1126, -1.395, 1.0, -1.472, 0.1126, -1.395, 0.3536, -1.472, 0.1126, -1.395, 1.0, -1.472, 0.1126, -1.395, 0.3536, -1.472, 0.1126, -1.395, 1.0, -1.472, 0.1126, -1.395, 0.3536, -1.472, 0.0651, -1.395, 1.0, -1.52, 0.0651, -1.395, 0.3536, -1.52, 0.1126, -1.395, 1.0, -1.52, 0.16, -1.395, 0.3536, -1.472, 0.16, -1.395, 1.0, -1.425, 0.16, -1.395, 0.3536, -1.425, 0.1126, -1.395, 1.0, -1.425, 0.0651, -1.395, 0.3536, -1.472, 0.0651, 0.732, 1.0, -1.52, 0.0651, 0.732, 0.3536, -1.52, 0.1126, 0.732, 1.0, -1.52, 0.16, 0.732, 0.3536, -1.472, 0.16, 0.732, 1.0, -1.425, 0.16, 0.732, 0.3536, -1.425, 0.1126, 0.732, 1.0, -1.425, 0.0651, 0.732, 0.3536, -1.472, 0.1126, 1.388, 1.0, -1.472, 0.1126, 1.388, 0.3536, -1.472, 0.1126, 1.388, 1.0, -1.472, 0.1126, 1.388, 0.3536, -1.472, 0.1126, 1.388, 1.0, -1.472, 0.1126, 1.388, 0.3536, -1.472, 0.1126, 1.388, 1.0, -1.472, 0.1126, 1.388, 0.3536])
_sp.radius_interpolation = 'EASE'
_sp.order_v = 2
_sp.resolution_u = 4
_sp.resolution_v = 3
_sp.use_cyclic_u = True
_sp = cu_surftube.splines.new('NURBS'); _sp.points.add(31)
_sp.points.foreach_set('co', [-1.593, 0.1126, -1.395, 1.0, -1.593, 0.1126, -1.395, 0.3536, -1.593, 0.1126, -1.395, 1.0, -1.593, 0.1126, -1.395, 0.3536, -1.593, 0.1126, -1.395, 1.0, -1.593, 0.1126, -1.395, 0.3536, -1.593, 0.1126, -1.395, 1.0, -1.593, 0.1126, -1.395, 0.3536, -1.593, 0.0651, -1.395, 1.0, -1.64, 0.0651, -1.395, 0.3536, -1.64, 0.1126, -1.395, 1.0, -1.64, 0.16, -1.395, 0.3536, -1.593, 0.16, -1.395, 1.0, -1.545, 0.16, -1.395, 0.3536, -1.545, 0.1126, -1.395, 1.0, -1.545, 0.0651, -1.395, 0.3536, -1.593, 0.0651, 0.732, 1.0, -1.64, 0.0651, 0.732, 0.3536, -1.64, 0.1126, 0.732, 1.0, -1.64, 0.16, 0.732, 0.3536, -1.593, 0.16, 0.732, 1.0, -1.545, 0.16, 0.732, 0.3536, -1.545, 0.1126, 0.732, 1.0, -1.545, 0.0651, 0.732, 0.3536, -1.593, 0.1126, 1.388, 1.0, -1.593, 0.1126, 1.388, 0.3536, -1.593, 0.1126, 1.388, 1.0, -1.593, 0.1126, 1.388, 0.3536, -1.593, 0.1126, 1.388, 1.0, -1.593, 0.1126, 1.388, 0.3536, -1.593, 0.1126, 1.388, 1.0, -1.593, 0.1126, 1.388, 0.3536])
_sp.radius_interpolation = 'EASE'
_sp.order_v = 2
_sp.resolution_u = 4
_sp.resolution_v = 3
_sp.use_cyclic_u = True
_sp = cu_surftube.splines.new('NURBS'); _sp.points.add(31)
_sp.points.foreach_set('co', [-1.713, 0.1126, -1.395, 1.0, -1.713, 0.1126, -1.395, 0.3536, -1.713, 0.1126, -1.395, 1.0, -1.713, 0.1126, -1.395, 0.3536, -1.713, 0.1126, -1.395, 1.0, -1.713, 0.1126, -1.395, 0.3536, -1.713, 0.1126, -1.395, 1.0, -1.713, 0.1126, -1.395, 0.3536, -1.713, 0.0651, -1.395, 1.0, -1.761, 0.0651, -1.395, 0.3536, -1.761, 0.1126, -1.395, 1.0, -1.761, 0.16, -1.395, 0.3536, -1.713, 0.16, -1.395, 1.0, -1.666, 0.16, -1.395, 0.3536, -1.666, 0.1126, -1.395, 1.0, -1.666, 0.0651, -1.395, 0.3536, -1.713, 0.0651, 0.732, 1.0, -1.761, 0.0651, 0.732, 0.3536, -1.761, 0.1126, 0.732, 1.0, -1.761, 0.16, 0.732, 0.3536, -1.713, 0.16, 0.732, 1.0, -1.666, 0.16, 0.732, 0.3536, -1.666, 0.1126, 0.732, 1.0, -1.666, 0.0651, 0.732, 0.3536, -1.713, 0.1126, 1.388, 1.0, -1.713, 0.1126, 1.388, 0.3536, -1.713, 0.1126, 1.388, 1.0, -1.713, 0.1126, 1.388, 0.3536, -1.713, 0.1126, 1.388, 1.0, -1.713, 0.1126, 1.388, 0.3536, -1.713, 0.1126, 1.388, 1.0, -1.713, 0.1126, 1.388, 0.3536])
_sp.radius_interpolation = 'EASE'
_sp.order_v = 2
_sp.resolution_u = 4
_sp.resolution_v = 3
_sp.use_cyclic_u = True
cu_surftube.materials.append(mat_material_002)
cu_surftube.use_path_clamp = True
cu_surftube.use_deform_bounds = True
cu_surftube.use_radius = False
cu_surftube.bevel_resolution = 0
cu_surftube.resolution_u = 6
cu_surftube.resolution_v = 6
cu_surftube.fill_mode = 'HALF'
cu_surftube.twist_mode = 'Z_UP'

# ---- objects
ob_cube_002 = bpy.data.objects.new('Cube.002', me_cube_003)
ob_lamp_001 = bpy.data.objects.new('Lamp.001', light_spot_001)
ob_lamp = bpy.data.objects.new('Lamp', light_spot)
ob_camera = bpy.data.objects.new('Camera', cam_camera)
ob_lamp_002 = bpy.data.objects.new('Lamp.002', light_spot_002)
ob_surftube_001 = bpy.data.objects.new('SurfTube.001', cu_surftube_001)
ob_cube = bpy.data.objects.new('Cube', me_cube_004)
ob_surftube = bpy.data.objects.new('SurfTube', cu_surftube)

# ---- transforms, parenting, visibility, modifiers, constraints
ob_cube_002.location = (0.0, 0.0, 0.0)
ob_cube_002.scale = (0.5551, 0.5551, 0.5551)
ob_cube_002.lock_rotations_4d = False
ob_cube_002.empty_display_type = 'ARROWS'
ob_cube_002.color = (0.0, 0.0, 0.0, 1.0)
ob_cube_002.lineart.crease_threshold = 0.0
_m = ob_cube_002.modifiers.new('Subdivision', 'SUBSURF')
_m.uv_smooth = 'NONE'
_m.levels = 2
_m.render_levels = 3
ob_lamp_001.location = (-3.733, 4.35, 23.27)
ob_lamp_001.rotation_euler = (-0.1218, 0.21, 1.744)
ob_lamp_001.lock_rotations_4d = False
ob_lamp_001.empty_display_type = 'ARROWS'
ob_lamp_001.color = (0.0, 0.0, 0.0, 0.0)
ob_lamp_001.lineart.crease_threshold = 0.0
ob_lamp.location = (0.006649, -14.44, 5.904)
ob_lamp.rotation_euler = (0.6503, 0.05522, 1.866)
ob_lamp.lock_rotations_4d = False
ob_lamp.empty_display_type = 'ARROWS'
ob_lamp.color = (0.0, 0.0, 0.0, 0.0)
ob_lamp.lineart.crease_threshold = 0.0
ob_camera.location = (11.45, -10.82, 8.221)
ob_camera.rotation_euler = (1.109, 0.02522, 0.7742)
ob_camera.lock_rotations_4d = False
ob_camera.empty_display_type = 'ARROWS'
ob_camera.color = (0.0, 0.0, 0.0, 0.0)
ob_camera.display_type = 'WIRE'
ob_camera.lineart.crease_threshold = 0.0
ob_lamp_002.location = (14.05, -0.1213, 8.428)
ob_lamp_002.rotation_euler = (0.6503, 0.05522, 1.866)
ob_lamp_002.lock_rotations_4d = False
ob_lamp_002.empty_display_type = 'ARROWS'
ob_lamp_002.color = (0.0, 0.0, 0.0, 0.0)
ob_lamp_002.lineart.crease_threshold = 0.0
ob_surftube_001.location = (0.0, 0.0, 0.0)
ob_surftube_001.rotation_euler = (1.571, -0.0, -0.0)
ob_surftube_001.lock_rotations_4d = False
ob_surftube_001.empty_display_type = 'ARROWS'
ob_surftube_001.empty_image_offset = (0.0, 0.0)
ob_surftube_001.color = (0.0, 0.0, 0.0, 1.0)
ob_surftube_001.lineart.crease_threshold = 0.0
ob_cube.parent = ob_cube_002
ob_cube.location = (0.0, 0.0, 0.0)
ob_cube.rotation_euler = (1.571, -0.0, -0.0)
ob_cube.lock_rotations_4d = False
ob_cube.empty_display_type = 'ARROWS'
ob_cube.color = (0.0, 0.0, 0.0, 1.0)
ob_cube.lineart.crease_threshold = 0.0
_m = ob_cube.modifiers.new('Subdivision', 'SUBSURF')
_m.uv_smooth = 'NONE'
_m.levels = 2
_m.render_levels = 3
ob_surftube.location = (0.0, 0.0, 0.0)
ob_surftube.rotation_euler = (1.571, -0.0, -0.0)
ob_surftube.lock_rotations_4d = False
ob_surftube.empty_display_type = 'ARROWS'
ob_surftube.empty_image_offset = (0.0, 0.0)
ob_surftube.color = (0.0, 0.0, 0.0, 1.0)
ob_surftube.lineart.crease_threshold = 0.0

# ---- collection membership
col_collection_1.objects.link(ob_cube_002)
col_collection_1.objects.link(ob_lamp_001)
col_collection_1.objects.link(ob_lamp)
col_collection_1.objects.link(ob_camera)
col_collection_1.objects.link(ob_lamp_002)
col_collection_2.objects.link(ob_surftube_001)
col_collection_2.objects.link(ob_cube)
col_collection_3.objects.link(ob_surftube)

# ---- scene / render settings (as saved in the file)
scene.camera = ob_camera
scene.frame_start = 1; scene.frame_end = 250; scene.frame_set(11)
scene.render.engine = 'BLENDER_EEVEE_NEXT'
scene.render.image_settings.compression = 90
scene.render.resolution_x = 300
scene.render.resolution_y = 300
scene.render.fps = 25
scene.render.dither_intensity = 0.0
scene.render.use_compositing = False
scene.render.use_sequencer = False
scene.render.bake_bias = 0.0
scene.render.use_stamp_time = False
scene.render.use_stamp_date = False
scene.render.use_stamp_frame = False
scene.render.use_stamp_camera = False
scene.render.use_stamp_scene = False
scene.render.use_stamp_filename = False
scene.render.use_stamp_render_time = False
scene.render.stamp_font_size = 0
scene.cycles.use_denoising = False
scene.cycles.samples = 10
scene.cycles.sampling_pattern = 'TABULATED_SOBOL'
scene.cycles.light_sampling_threshold = 0.0
scene.cycles.use_adaptive_sampling = False
scene.cycles.use_light_tree = False
scene.cycles.blur_glossy = 0.0
scene.cycles.volume_bounces = 1
scene.cycles.pixel_filter_type = 'GAUSSIAN'
scene.cycles.sample_clamp_indirect = 0.0
scene.view_settings.view_transform = 'Raw'
bpy.context.view_layer.update()
